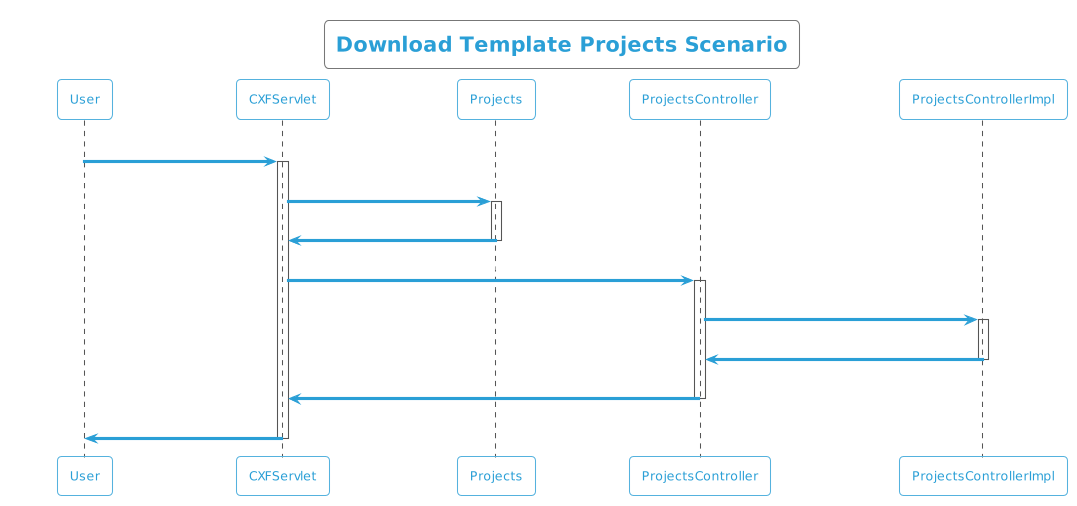

The diagram above was rendered by PlantUML. Its source (embedded in the PNG):
@startuml
!theme cyborg-outline
title  Download Template Projects Scenario
participant User
User -> CXFServlet: Projects
activate CXFServlet
CXFServlet -> Projects: << downloadTemplate >>
activate Projects
Projects -> CXFServlet: << instance >>
deactivate Projects
CXFServlet -> ProjectsController: downloadTemplate(:String fileName)
activate ProjectsController
ProjectsController -> ProjectsControllerImpl: ResponseBuilder(workbook,fileName)
activate ProjectsControllerImpl
ProjectsControllerImpl -> ProjectsController: response(:ResponseEntity)
deactivate ProjectsControllerImpl
ProjectsController -> CXFServlet: << Projects  >>
deactivate ProjectsController
CXFServlet -> User: marshalled Projects XML
deactivate CXFServlet
@enduml